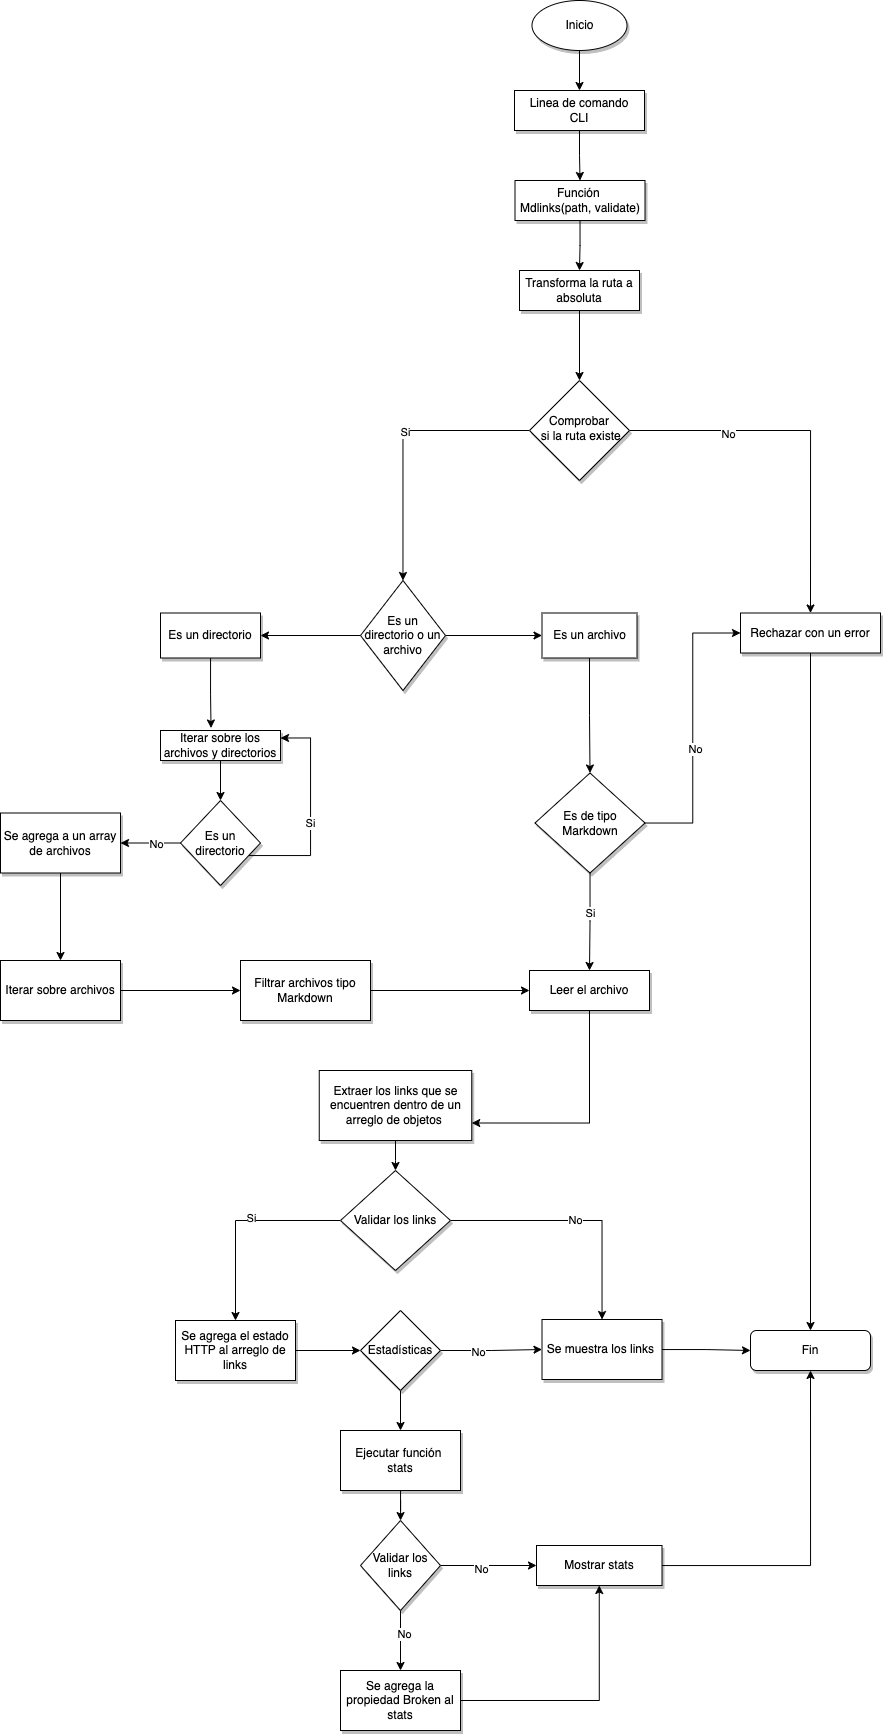

The diagram above was exported from draw.io. Its source (the exported page's mxGraphModel, read from the mxfile embedded in the PNG):
<mxGraphModel dx="1831" dy="1818" grid="1" gridSize="10" guides="1" tooltips="1" connect="1" arrows="1" fold="1" page="1" pageScale="1" pageWidth="827" pageHeight="1169" math="0" shadow="0">
  <root>
    <mxCell id="WIyWlLk6GJQsqaUBKTNV-0" />
    <mxCell id="WIyWlLk6GJQsqaUBKTNV-1" parent="WIyWlLk6GJQsqaUBKTNV-0" />
    <mxCell id="2nZLY4ED3a7nCbykclXU-64" value="" style="edgeStyle=orthogonalEdgeStyle;rounded=0;orthogonalLoop=1;jettySize=auto;html=1;" parent="WIyWlLk6GJQsqaUBKTNV-1" source="WIyWlLk6GJQsqaUBKTNV-3" target="WIyWlLk6GJQsqaUBKTNV-7" edge="1">
      <mxGeometry relative="1" as="geometry" />
    </mxCell>
    <mxCell id="WIyWlLk6GJQsqaUBKTNV-3" value="Función&amp;nbsp;&lt;br style=&quot;border-color: var(--border-color);&quot;&gt;Mdlinks(path, validate)" style="rounded=0;whiteSpace=wrap;html=1;fontSize=12;glass=0;strokeWidth=1;shadow=1;" parent="WIyWlLk6GJQsqaUBKTNV-1" vertex="1">
      <mxGeometry x="394.5" y="-20" width="130" height="40" as="geometry" />
    </mxCell>
    <mxCell id="2nZLY4ED3a7nCbykclXU-42" style="edgeStyle=orthogonalEdgeStyle;rounded=0;orthogonalLoop=1;jettySize=auto;html=1;exitX=0.5;exitY=1;exitDx=0;exitDy=0;" parent="WIyWlLk6GJQsqaUBKTNV-1" source="WIyWlLk6GJQsqaUBKTNV-7" target="WIyWlLk6GJQsqaUBKTNV-10" edge="1">
      <mxGeometry relative="1" as="geometry" />
    </mxCell>
    <mxCell id="WIyWlLk6GJQsqaUBKTNV-7" value="Transforma la ruta a absoluta" style="rounded=0;whiteSpace=wrap;html=1;fontSize=12;glass=0;strokeWidth=1;shadow=1;" parent="WIyWlLk6GJQsqaUBKTNV-1" vertex="1">
      <mxGeometry x="399" y="70" width="120" height="40" as="geometry" />
    </mxCell>
    <mxCell id="2nZLY4ED3a7nCbykclXU-69" style="edgeStyle=orthogonalEdgeStyle;rounded=0;orthogonalLoop=1;jettySize=auto;html=1;entryX=0.5;entryY=0;entryDx=0;entryDy=0;" parent="WIyWlLk6GJQsqaUBKTNV-1" source="WIyWlLk6GJQsqaUBKTNV-10" target="WIyWlLk6GJQsqaUBKTNV-12" edge="1">
      <mxGeometry relative="1" as="geometry" />
    </mxCell>
    <mxCell id="2nZLY4ED3a7nCbykclXU-70" value="No" style="edgeLabel;html=1;align=center;verticalAlign=middle;resizable=0;points=[];" parent="2nZLY4ED3a7nCbykclXU-69" vertex="1" connectable="0">
      <mxGeometry x="-0.4591" y="-2" relative="1" as="geometry">
        <mxPoint x="1" y="1" as="offset" />
      </mxGeometry>
    </mxCell>
    <mxCell id="2nZLY4ED3a7nCbykclXU-80" value="" style="edgeStyle=orthogonalEdgeStyle;rounded=0;orthogonalLoop=1;jettySize=auto;html=1;" parent="WIyWlLk6GJQsqaUBKTNV-1" source="WIyWlLk6GJQsqaUBKTNV-10" target="2nZLY4ED3a7nCbykclXU-79" edge="1">
      <mxGeometry relative="1" as="geometry" />
    </mxCell>
    <mxCell id="2nZLY4ED3a7nCbykclXU-81" value="Si" style="edgeLabel;html=1;align=center;verticalAlign=middle;resizable=0;points=[];" parent="2nZLY4ED3a7nCbykclXU-80" vertex="1" connectable="0">
      <mxGeometry x="-0.0714" y="2" relative="1" as="geometry">
        <mxPoint as="offset" />
      </mxGeometry>
    </mxCell>
    <mxCell id="WIyWlLk6GJQsqaUBKTNV-10" value="Comprobar&lt;br&gt;&amp;nbsp;si la ruta existe" style="rhombus;whiteSpace=wrap;html=1;shadow=1;fontFamily=Helvetica;fontSize=12;align=center;strokeWidth=1;spacing=6;spacingTop=-4;" parent="WIyWlLk6GJQsqaUBKTNV-1" vertex="1">
      <mxGeometry x="409" y="180" width="100" height="100" as="geometry" />
    </mxCell>
    <mxCell id="2nZLY4ED3a7nCbykclXU-38" style="edgeStyle=orthogonalEdgeStyle;rounded=0;orthogonalLoop=1;jettySize=auto;html=1;entryX=0.5;entryY=0;entryDx=0;entryDy=0;" parent="WIyWlLk6GJQsqaUBKTNV-1" source="WIyWlLk6GJQsqaUBKTNV-12" target="2nZLY4ED3a7nCbykclXU-35" edge="1">
      <mxGeometry relative="1" as="geometry">
        <mxPoint x="570" y="780" as="targetPoint" />
      </mxGeometry>
    </mxCell>
    <mxCell id="WIyWlLk6GJQsqaUBKTNV-12" value="Rechazar con un error" style="rounded=0;whiteSpace=wrap;html=1;fontSize=12;glass=0;strokeWidth=1;shadow=1;fillStyle=auto;" parent="WIyWlLk6GJQsqaUBKTNV-1" vertex="1">
      <mxGeometry x="620" y="412.5" width="140" height="40" as="geometry" />
    </mxCell>
    <mxCell id="2nZLY4ED3a7nCbykclXU-78" style="edgeStyle=orthogonalEdgeStyle;rounded=0;orthogonalLoop=1;jettySize=auto;html=1;entryX=0;entryY=0.5;entryDx=0;entryDy=0;" parent="WIyWlLk6GJQsqaUBKTNV-1" source="2nZLY4ED3a7nCbykclXU-6" target="WIyWlLk6GJQsqaUBKTNV-12" edge="1">
      <mxGeometry relative="1" as="geometry" />
    </mxCell>
    <mxCell id="2nZLY4ED3a7nCbykclXU-97" value="No" style="edgeLabel;html=1;align=center;verticalAlign=middle;resizable=0;points=[];" parent="2nZLY4ED3a7nCbykclXU-78" vertex="1" connectable="0">
      <mxGeometry x="-0.1364" y="-1" relative="1" as="geometry">
        <mxPoint x="1" y="1" as="offset" />
      </mxGeometry>
    </mxCell>
    <mxCell id="2nZLY4ED3a7nCbykclXU-90" style="edgeStyle=orthogonalEdgeStyle;rounded=0;orthogonalLoop=1;jettySize=auto;html=1;entryX=0.5;entryY=0;entryDx=0;entryDy=0;" parent="WIyWlLk6GJQsqaUBKTNV-1" source="2nZLY4ED3a7nCbykclXU-6" target="2nZLY4ED3a7nCbykclXU-19" edge="1">
      <mxGeometry relative="1" as="geometry" />
    </mxCell>
    <mxCell id="2nZLY4ED3a7nCbykclXU-91" value="Si" style="edgeLabel;html=1;align=center;verticalAlign=middle;resizable=0;points=[];" parent="2nZLY4ED3a7nCbykclXU-90" vertex="1" connectable="0">
      <mxGeometry x="-0.1806" relative="1" as="geometry">
        <mxPoint as="offset" />
      </mxGeometry>
    </mxCell>
    <mxCell id="2nZLY4ED3a7nCbykclXU-6" value="Es de tipo Markdown" style="strokeWidth=1;html=1;shape=mxgraph.flowchart.decision;whiteSpace=wrap;shadow=1;" parent="WIyWlLk6GJQsqaUBKTNV-1" vertex="1">
      <mxGeometry x="414.5" y="572.5" width="110" height="100" as="geometry" />
    </mxCell>
    <mxCell id="O6MGMjgpQ4yxaEsNDJBV-20" style="edgeStyle=orthogonalEdgeStyle;rounded=0;orthogonalLoop=1;jettySize=auto;html=1;exitX=0.5;exitY=1;exitDx=0;exitDy=0;entryX=1;entryY=0.75;entryDx=0;entryDy=0;" edge="1" parent="WIyWlLk6GJQsqaUBKTNV-1" source="2nZLY4ED3a7nCbykclXU-19" target="2nZLY4ED3a7nCbykclXU-34">
      <mxGeometry relative="1" as="geometry" />
    </mxCell>
    <mxCell id="2nZLY4ED3a7nCbykclXU-19" value="Leer el archivo" style="rounded=0;whiteSpace=wrap;html=1;fontSize=12;glass=0;strokeWidth=1;shadow=1;" parent="WIyWlLk6GJQsqaUBKTNV-1" vertex="1">
      <mxGeometry x="409" y="770" width="120" height="40" as="geometry" />
    </mxCell>
    <mxCell id="O6MGMjgpQ4yxaEsNDJBV-6" style="edgeStyle=orthogonalEdgeStyle;rounded=0;orthogonalLoop=1;jettySize=auto;html=1;entryX=0.5;entryY=0;entryDx=0;entryDy=0;entryPerimeter=0;" edge="1" parent="WIyWlLk6GJQsqaUBKTNV-1" source="2nZLY4ED3a7nCbykclXU-34" target="2nZLY4ED3a7nCbykclXU-48">
      <mxGeometry relative="1" as="geometry" />
    </mxCell>
    <mxCell id="2nZLY4ED3a7nCbykclXU-34" value="Extraer los links que se encuentren dentro de un arreglo de objetos&amp;nbsp;&lt;span style=&quot;background-color: initial;&quot;&gt;&lt;br&gt;&lt;/span&gt;" style="rounded=0;whiteSpace=wrap;html=1;fontSize=12;glass=0;strokeWidth=1;shadow=1;" parent="WIyWlLk6GJQsqaUBKTNV-1" vertex="1">
      <mxGeometry x="198.75" y="870" width="152.5" height="70" as="geometry" />
    </mxCell>
    <mxCell id="2nZLY4ED3a7nCbykclXU-35" value="Fin" style="rounded=1;whiteSpace=wrap;html=1;fontSize=12;glass=0;strokeWidth=1;shadow=1;" parent="WIyWlLk6GJQsqaUBKTNV-1" vertex="1">
      <mxGeometry x="630" y="1130" width="120" height="40" as="geometry" />
    </mxCell>
    <mxCell id="2nZLY4ED3a7nCbykclXU-51" value="No" style="edgeStyle=orthogonalEdgeStyle;rounded=0;orthogonalLoop=1;jettySize=auto;html=1;" parent="WIyWlLk6GJQsqaUBKTNV-1" source="2nZLY4ED3a7nCbykclXU-48" target="2nZLY4ED3a7nCbykclXU-50" edge="1">
      <mxGeometry relative="1" as="geometry" />
    </mxCell>
    <mxCell id="O6MGMjgpQ4yxaEsNDJBV-7" style="edgeStyle=orthogonalEdgeStyle;rounded=0;orthogonalLoop=1;jettySize=auto;html=1;entryX=0.5;entryY=0;entryDx=0;entryDy=0;" edge="1" parent="WIyWlLk6GJQsqaUBKTNV-1" source="2nZLY4ED3a7nCbykclXU-48" target="2nZLY4ED3a7nCbykclXU-60">
      <mxGeometry relative="1" as="geometry" />
    </mxCell>
    <mxCell id="O6MGMjgpQ4yxaEsNDJBV-8" value="Si" style="edgeLabel;html=1;align=center;verticalAlign=middle;resizable=0;points=[];" vertex="1" connectable="0" parent="O6MGMjgpQ4yxaEsNDJBV-7">
      <mxGeometry x="-0.1251" y="-3" relative="1" as="geometry">
        <mxPoint as="offset" />
      </mxGeometry>
    </mxCell>
    <mxCell id="2nZLY4ED3a7nCbykclXU-48" value="Validar los links" style="strokeWidth=1;html=1;shape=mxgraph.flowchart.decision;whiteSpace=wrap;shadow=1;" parent="WIyWlLk6GJQsqaUBKTNV-1" vertex="1">
      <mxGeometry x="220" y="970" width="110" height="100" as="geometry" />
    </mxCell>
    <mxCell id="2nZLY4ED3a7nCbykclXU-58" style="edgeStyle=orthogonalEdgeStyle;rounded=0;orthogonalLoop=1;jettySize=auto;html=1;entryX=0;entryY=0.5;entryDx=0;entryDy=0;" parent="WIyWlLk6GJQsqaUBKTNV-1" source="2nZLY4ED3a7nCbykclXU-50" target="2nZLY4ED3a7nCbykclXU-35" edge="1">
      <mxGeometry relative="1" as="geometry" />
    </mxCell>
    <mxCell id="2nZLY4ED3a7nCbykclXU-50" value="Se muestra los links&amp;nbsp;" style="whiteSpace=wrap;html=1;strokeWidth=1;rounded=0;shadow=1;" parent="WIyWlLk6GJQsqaUBKTNV-1" vertex="1">
      <mxGeometry x="421.5" y="1119" width="120" height="60" as="geometry" />
    </mxCell>
    <mxCell id="O6MGMjgpQ4yxaEsNDJBV-10" value="" style="edgeStyle=orthogonalEdgeStyle;rounded=0;orthogonalLoop=1;jettySize=auto;html=1;" edge="1" parent="WIyWlLk6GJQsqaUBKTNV-1" source="2nZLY4ED3a7nCbykclXU-60" target="O6MGMjgpQ4yxaEsNDJBV-9">
      <mxGeometry relative="1" as="geometry" />
    </mxCell>
    <mxCell id="2nZLY4ED3a7nCbykclXU-60" value="Se agrega el estado HTTP al arreglo de links" style="whiteSpace=wrap;html=1;strokeWidth=1;rounded=0;shadow=1;" parent="WIyWlLk6GJQsqaUBKTNV-1" vertex="1">
      <mxGeometry x="55" y="1120" width="120" height="60" as="geometry" />
    </mxCell>
    <mxCell id="O6MGMjgpQ4yxaEsNDJBV-4" style="edgeStyle=orthogonalEdgeStyle;rounded=0;orthogonalLoop=1;jettySize=auto;html=1;entryX=0.5;entryY=0;entryDx=0;entryDy=0;" edge="1" parent="WIyWlLk6GJQsqaUBKTNV-1" source="2nZLY4ED3a7nCbykclXU-65" target="O6MGMjgpQ4yxaEsNDJBV-3">
      <mxGeometry relative="1" as="geometry" />
    </mxCell>
    <mxCell id="2nZLY4ED3a7nCbykclXU-65" value="Inicio" style="strokeWidth=1;html=1;shape=mxgraph.flowchart.start_1;whiteSpace=wrap;shadow=1;" parent="WIyWlLk6GJQsqaUBKTNV-1" vertex="1">
      <mxGeometry x="411.5" y="-200" width="95" height="50" as="geometry" />
    </mxCell>
    <mxCell id="2nZLY4ED3a7nCbykclXU-83" value="" style="edgeStyle=orthogonalEdgeStyle;rounded=0;orthogonalLoop=1;jettySize=auto;html=1;" parent="WIyWlLk6GJQsqaUBKTNV-1" source="2nZLY4ED3a7nCbykclXU-79" target="2nZLY4ED3a7nCbykclXU-82" edge="1">
      <mxGeometry relative="1" as="geometry" />
    </mxCell>
    <mxCell id="2nZLY4ED3a7nCbykclXU-89" value="" style="edgeStyle=orthogonalEdgeStyle;rounded=0;orthogonalLoop=1;jettySize=auto;html=1;" parent="WIyWlLk6GJQsqaUBKTNV-1" source="2nZLY4ED3a7nCbykclXU-79" target="2nZLY4ED3a7nCbykclXU-88" edge="1">
      <mxGeometry relative="1" as="geometry" />
    </mxCell>
    <mxCell id="2nZLY4ED3a7nCbykclXU-79" value="Es un directorio o un archivo&lt;br&gt;" style="strokeWidth=1;html=1;shape=mxgraph.flowchart.decision;whiteSpace=wrap;shadow=1;" parent="WIyWlLk6GJQsqaUBKTNV-1" vertex="1">
      <mxGeometry x="240" y="380" width="85" height="110" as="geometry" />
    </mxCell>
    <mxCell id="2nZLY4ED3a7nCbykclXU-87" style="edgeStyle=orthogonalEdgeStyle;rounded=0;orthogonalLoop=1;jettySize=auto;html=1;entryX=0.5;entryY=0;entryDx=0;entryDy=0;entryPerimeter=0;" parent="WIyWlLk6GJQsqaUBKTNV-1" source="2nZLY4ED3a7nCbykclXU-82" target="2nZLY4ED3a7nCbykclXU-6" edge="1">
      <mxGeometry relative="1" as="geometry" />
    </mxCell>
    <mxCell id="2nZLY4ED3a7nCbykclXU-82" value="Es un archivo" style="whiteSpace=wrap;html=1;strokeWidth=1;shadow=1;" parent="WIyWlLk6GJQsqaUBKTNV-1" vertex="1">
      <mxGeometry x="421.5" y="412.5" width="95" height="45" as="geometry" />
    </mxCell>
    <mxCell id="2nZLY4ED3a7nCbykclXU-94" style="edgeStyle=orthogonalEdgeStyle;rounded=0;orthogonalLoop=1;jettySize=auto;html=1;entryX=0.421;entryY=-0.083;entryDx=0;entryDy=0;entryPerimeter=0;" parent="WIyWlLk6GJQsqaUBKTNV-1" source="2nZLY4ED3a7nCbykclXU-88" target="2nZLY4ED3a7nCbykclXU-92" edge="1">
      <mxGeometry relative="1" as="geometry" />
    </mxCell>
    <mxCell id="2nZLY4ED3a7nCbykclXU-88" value="Es un directorio" style="whiteSpace=wrap;html=1;strokeWidth=1;shadow=1;" parent="WIyWlLk6GJQsqaUBKTNV-1" vertex="1">
      <mxGeometry x="40" y="412.5" width="100" height="45" as="geometry" />
    </mxCell>
    <mxCell id="YB6hkfyC63kP8dcwlEf7-9" value="" style="edgeStyle=orthogonalEdgeStyle;rounded=0;orthogonalLoop=1;jettySize=auto;html=1;" parent="WIyWlLk6GJQsqaUBKTNV-1" source="2nZLY4ED3a7nCbykclXU-92" target="YB6hkfyC63kP8dcwlEf7-8" edge="1">
      <mxGeometry relative="1" as="geometry" />
    </mxCell>
    <mxCell id="2nZLY4ED3a7nCbykclXU-92" value="Iterar sobre los archivos y directorios" style="whiteSpace=wrap;html=1;strokeWidth=1;shadow=1;" parent="WIyWlLk6GJQsqaUBKTNV-1" vertex="1">
      <mxGeometry x="40" y="530" width="120" height="30" as="geometry" />
    </mxCell>
    <mxCell id="YB6hkfyC63kP8dcwlEf7-12" style="edgeStyle=orthogonalEdgeStyle;rounded=0;orthogonalLoop=1;jettySize=auto;html=1;entryX=1;entryY=0.25;entryDx=0;entryDy=0;" parent="WIyWlLk6GJQsqaUBKTNV-1" source="YB6hkfyC63kP8dcwlEf7-8" target="2nZLY4ED3a7nCbykclXU-92" edge="1">
      <mxGeometry relative="1" as="geometry">
        <Array as="points">
          <mxPoint x="190" y="655" />
          <mxPoint x="190" y="538" />
        </Array>
      </mxGeometry>
    </mxCell>
    <mxCell id="YB6hkfyC63kP8dcwlEf7-13" value="Si" style="edgeLabel;html=1;align=center;verticalAlign=middle;resizable=0;points=[];" parent="YB6hkfyC63kP8dcwlEf7-12" vertex="1" connectable="0">
      <mxGeometry x="-0.0835" y="1" relative="1" as="geometry">
        <mxPoint y="1" as="offset" />
      </mxGeometry>
    </mxCell>
    <mxCell id="YB6hkfyC63kP8dcwlEf7-15" value="" style="edgeStyle=orthogonalEdgeStyle;rounded=0;orthogonalLoop=1;jettySize=auto;html=1;" parent="WIyWlLk6GJQsqaUBKTNV-1" source="YB6hkfyC63kP8dcwlEf7-8" target="YB6hkfyC63kP8dcwlEf7-14" edge="1">
      <mxGeometry relative="1" as="geometry" />
    </mxCell>
    <mxCell id="YB6hkfyC63kP8dcwlEf7-16" value="No" style="edgeLabel;html=1;align=center;verticalAlign=middle;resizable=0;points=[];" parent="YB6hkfyC63kP8dcwlEf7-15" vertex="1" connectable="0">
      <mxGeometry x="-0.2" y="1" relative="1" as="geometry">
        <mxPoint as="offset" />
      </mxGeometry>
    </mxCell>
    <mxCell id="YB6hkfyC63kP8dcwlEf7-8" value="Es un directorio" style="rhombus;whiteSpace=wrap;html=1;strokeWidth=1;shadow=1;" parent="WIyWlLk6GJQsqaUBKTNV-1" vertex="1">
      <mxGeometry x="60" y="600" width="80" height="85" as="geometry" />
    </mxCell>
    <mxCell id="YB6hkfyC63kP8dcwlEf7-29" style="edgeStyle=orthogonalEdgeStyle;rounded=0;orthogonalLoop=1;jettySize=auto;html=1;entryX=0.5;entryY=0;entryDx=0;entryDy=0;" parent="WIyWlLk6GJQsqaUBKTNV-1" source="YB6hkfyC63kP8dcwlEf7-14" target="YB6hkfyC63kP8dcwlEf7-17" edge="1">
      <mxGeometry relative="1" as="geometry" />
    </mxCell>
    <mxCell id="YB6hkfyC63kP8dcwlEf7-14" value="Se agrega a un array de archivos" style="whiteSpace=wrap;html=1;strokeWidth=1;shadow=1;" parent="WIyWlLk6GJQsqaUBKTNV-1" vertex="1">
      <mxGeometry x="-120" y="612.5" width="120" height="60" as="geometry" />
    </mxCell>
    <mxCell id="YB6hkfyC63kP8dcwlEf7-25" value="" style="edgeStyle=orthogonalEdgeStyle;rounded=0;orthogonalLoop=1;jettySize=auto;html=1;" parent="WIyWlLk6GJQsqaUBKTNV-1" source="YB6hkfyC63kP8dcwlEf7-17" target="YB6hkfyC63kP8dcwlEf7-24" edge="1">
      <mxGeometry relative="1" as="geometry" />
    </mxCell>
    <mxCell id="YB6hkfyC63kP8dcwlEf7-17" value="Iterar sobre archivos" style="whiteSpace=wrap;html=1;strokeWidth=1;shadow=1;" parent="WIyWlLk6GJQsqaUBKTNV-1" vertex="1">
      <mxGeometry x="-120" y="760" width="120" height="60" as="geometry" />
    </mxCell>
    <mxCell id="YB6hkfyC63kP8dcwlEf7-27" style="edgeStyle=orthogonalEdgeStyle;rounded=0;orthogonalLoop=1;jettySize=auto;html=1;entryX=0;entryY=0.5;entryDx=0;entryDy=0;" parent="WIyWlLk6GJQsqaUBKTNV-1" source="YB6hkfyC63kP8dcwlEf7-24" target="2nZLY4ED3a7nCbykclXU-19" edge="1">
      <mxGeometry relative="1" as="geometry" />
    </mxCell>
    <mxCell id="YB6hkfyC63kP8dcwlEf7-24" value="Filtrar archivos tipo Markdown" style="whiteSpace=wrap;html=1;strokeWidth=1;shadow=1;" parent="WIyWlLk6GJQsqaUBKTNV-1" vertex="1">
      <mxGeometry x="120" y="760" width="130" height="60" as="geometry" />
    </mxCell>
    <mxCell id="O6MGMjgpQ4yxaEsNDJBV-5" value="" style="edgeStyle=orthogonalEdgeStyle;rounded=0;orthogonalLoop=1;jettySize=auto;html=1;" edge="1" parent="WIyWlLk6GJQsqaUBKTNV-1" source="O6MGMjgpQ4yxaEsNDJBV-3" target="WIyWlLk6GJQsqaUBKTNV-3">
      <mxGeometry relative="1" as="geometry" />
    </mxCell>
    <mxCell id="O6MGMjgpQ4yxaEsNDJBV-3" value="Linea de comando&lt;br&gt;CLI" style="rounded=0;whiteSpace=wrap;html=1;fontSize=12;glass=0;strokeWidth=1;shadow=1;" vertex="1" parent="WIyWlLk6GJQsqaUBKTNV-1">
      <mxGeometry x="394" y="-110" width="130" height="40" as="geometry" />
    </mxCell>
    <mxCell id="O6MGMjgpQ4yxaEsNDJBV-13" style="edgeStyle=orthogonalEdgeStyle;rounded=0;orthogonalLoop=1;jettySize=auto;html=1;entryX=0;entryY=0.5;entryDx=0;entryDy=0;" edge="1" parent="WIyWlLk6GJQsqaUBKTNV-1" source="O6MGMjgpQ4yxaEsNDJBV-9" target="2nZLY4ED3a7nCbykclXU-50">
      <mxGeometry relative="1" as="geometry" />
    </mxCell>
    <mxCell id="O6MGMjgpQ4yxaEsNDJBV-14" value="No" style="edgeLabel;html=1;align=center;verticalAlign=middle;resizable=0;points=[];" vertex="1" connectable="0" parent="O6MGMjgpQ4yxaEsNDJBV-13">
      <mxGeometry x="-0.2687" y="-1" relative="1" as="geometry">
        <mxPoint as="offset" />
      </mxGeometry>
    </mxCell>
    <mxCell id="O6MGMjgpQ4yxaEsNDJBV-19" value="" style="edgeStyle=orthogonalEdgeStyle;rounded=0;orthogonalLoop=1;jettySize=auto;html=1;" edge="1" parent="WIyWlLk6GJQsqaUBKTNV-1" source="O6MGMjgpQ4yxaEsNDJBV-9" target="O6MGMjgpQ4yxaEsNDJBV-18">
      <mxGeometry relative="1" as="geometry" />
    </mxCell>
    <mxCell id="O6MGMjgpQ4yxaEsNDJBV-9" value="Estadísticas" style="rhombus;whiteSpace=wrap;html=1;strokeWidth=1;rounded=0;shadow=1;" vertex="1" parent="WIyWlLk6GJQsqaUBKTNV-1">
      <mxGeometry x="240" y="1110" width="80" height="80" as="geometry" />
    </mxCell>
    <mxCell id="O6MGMjgpQ4yxaEsNDJBV-22" value="" style="edgeStyle=orthogonalEdgeStyle;rounded=0;orthogonalLoop=1;jettySize=auto;html=1;" edge="1" parent="WIyWlLk6GJQsqaUBKTNV-1" source="O6MGMjgpQ4yxaEsNDJBV-18" target="O6MGMjgpQ4yxaEsNDJBV-21">
      <mxGeometry relative="1" as="geometry" />
    </mxCell>
    <mxCell id="O6MGMjgpQ4yxaEsNDJBV-18" value="Ejecutar función&amp;nbsp;&lt;br&gt;stats" style="whiteSpace=wrap;html=1;strokeWidth=1;rounded=0;shadow=1;" vertex="1" parent="WIyWlLk6GJQsqaUBKTNV-1">
      <mxGeometry x="220" y="1230" width="120" height="60" as="geometry" />
    </mxCell>
    <mxCell id="O6MGMjgpQ4yxaEsNDJBV-25" value="" style="edgeStyle=orthogonalEdgeStyle;rounded=0;orthogonalLoop=1;jettySize=auto;html=1;" edge="1" parent="WIyWlLk6GJQsqaUBKTNV-1" source="O6MGMjgpQ4yxaEsNDJBV-21" target="O6MGMjgpQ4yxaEsNDJBV-24">
      <mxGeometry relative="1" as="geometry" />
    </mxCell>
    <mxCell id="O6MGMjgpQ4yxaEsNDJBV-27" value="No" style="edgeLabel;html=1;align=center;verticalAlign=middle;resizable=0;points=[];" vertex="1" connectable="0" parent="O6MGMjgpQ4yxaEsNDJBV-25">
      <mxGeometry x="-0.1726" y="-3" relative="1" as="geometry">
        <mxPoint as="offset" />
      </mxGeometry>
    </mxCell>
    <mxCell id="O6MGMjgpQ4yxaEsNDJBV-30" value="" style="edgeStyle=orthogonalEdgeStyle;rounded=0;orthogonalLoop=1;jettySize=auto;html=1;" edge="1" parent="WIyWlLk6GJQsqaUBKTNV-1" source="O6MGMjgpQ4yxaEsNDJBV-21" target="O6MGMjgpQ4yxaEsNDJBV-29">
      <mxGeometry relative="1" as="geometry" />
    </mxCell>
    <mxCell id="O6MGMjgpQ4yxaEsNDJBV-32" value="No" style="edgeLabel;html=1;align=center;verticalAlign=middle;resizable=0;points=[];" vertex="1" connectable="0" parent="O6MGMjgpQ4yxaEsNDJBV-30">
      <mxGeometry x="-0.214" y="3" relative="1" as="geometry">
        <mxPoint as="offset" />
      </mxGeometry>
    </mxCell>
    <mxCell id="O6MGMjgpQ4yxaEsNDJBV-21" value="Validar los links" style="rhombus;whiteSpace=wrap;html=1;strokeWidth=1;rounded=0;shadow=1;" vertex="1" parent="WIyWlLk6GJQsqaUBKTNV-1">
      <mxGeometry x="240" y="1320" width="80" height="90" as="geometry" />
    </mxCell>
    <mxCell id="O6MGMjgpQ4yxaEsNDJBV-34" style="edgeStyle=orthogonalEdgeStyle;rounded=0;orthogonalLoop=1;jettySize=auto;html=1;entryX=0.5;entryY=1;entryDx=0;entryDy=0;" edge="1" parent="WIyWlLk6GJQsqaUBKTNV-1" source="O6MGMjgpQ4yxaEsNDJBV-24" target="2nZLY4ED3a7nCbykclXU-35">
      <mxGeometry relative="1" as="geometry" />
    </mxCell>
    <mxCell id="O6MGMjgpQ4yxaEsNDJBV-24" value="Mostrar stats" style="whiteSpace=wrap;html=1;strokeWidth=1;rounded=0;shadow=1;" vertex="1" parent="WIyWlLk6GJQsqaUBKTNV-1">
      <mxGeometry x="416" y="1345" width="125.5" height="40" as="geometry" />
    </mxCell>
    <mxCell id="O6MGMjgpQ4yxaEsNDJBV-31" style="edgeStyle=orthogonalEdgeStyle;rounded=0;orthogonalLoop=1;jettySize=auto;html=1;entryX=0.5;entryY=1;entryDx=0;entryDy=0;" edge="1" parent="WIyWlLk6GJQsqaUBKTNV-1" source="O6MGMjgpQ4yxaEsNDJBV-29" target="O6MGMjgpQ4yxaEsNDJBV-24">
      <mxGeometry relative="1" as="geometry" />
    </mxCell>
    <mxCell id="O6MGMjgpQ4yxaEsNDJBV-29" value="Se agrega la propiedad Broken al stats" style="whiteSpace=wrap;html=1;strokeWidth=1;rounded=0;shadow=1;" vertex="1" parent="WIyWlLk6GJQsqaUBKTNV-1">
      <mxGeometry x="220" y="1470" width="120" height="60" as="geometry" />
    </mxCell>
  </root>
</mxGraphModel>